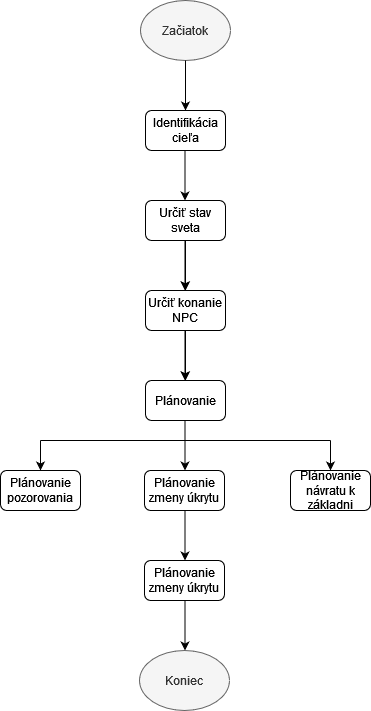

The diagram above was exported from draw.io. Its source (the exported page's mxGraphModel, read from the mxfile embedded in the PNG):
<mxGraphModel dx="1038" dy="564" grid="1" gridSize="10" guides="1" tooltips="1" connect="1" arrows="1" fold="1" page="1" pageScale="1" pageWidth="827" pageHeight="1169" math="0" shadow="0">
  <root>
    <mxCell id="0" />
    <mxCell id="1" parent="0" />
    <mxCell id="zYuZMCS_RLWFGqUw275P-1" value="Začiatok" style="ellipse;whiteSpace=wrap;html=1;fillColor=#f5f5f5;fontColor=#333333;strokeColor=#666666;" vertex="1" parent="1">
      <mxGeometry x="330" y="10" width="90" height="60" as="geometry" />
    </mxCell>
    <mxCell id="zYuZMCS_RLWFGqUw275P-3" value="" style="endArrow=classic;html=1;rounded=0;exitX=0.5;exitY=1;exitDx=0;exitDy=0;" edge="1" parent="1" source="zYuZMCS_RLWFGqUw275P-1">
      <mxGeometry width="50" height="50" relative="1" as="geometry">
        <mxPoint x="390" y="320" as="sourcePoint" />
        <mxPoint x="375" y="120" as="targetPoint" />
      </mxGeometry>
    </mxCell>
    <mxCell id="zYuZMCS_RLWFGqUw275P-4" value="Identifikácia cieľa" style="rounded=1;whiteSpace=wrap;html=1;" vertex="1" parent="1">
      <mxGeometry x="335" y="120" width="80" height="40" as="geometry" />
    </mxCell>
    <mxCell id="zYuZMCS_RLWFGqUw275P-5" value="" style="endArrow=classic;html=1;rounded=0;exitX=0.5;exitY=1;exitDx=0;exitDy=0;" edge="1" parent="1">
      <mxGeometry width="50" height="50" relative="1" as="geometry">
        <mxPoint x="374.5" y="160" as="sourcePoint" />
        <mxPoint x="374.5" y="210" as="targetPoint" />
      </mxGeometry>
    </mxCell>
    <mxCell id="zYuZMCS_RLWFGqUw275P-9" value="" style="edgeStyle=orthogonalEdgeStyle;rounded=0;orthogonalLoop=1;jettySize=auto;html=1;" edge="1" parent="1" source="zYuZMCS_RLWFGqUw275P-6" target="zYuZMCS_RLWFGqUw275P-8">
      <mxGeometry relative="1" as="geometry" />
    </mxCell>
    <mxCell id="zYuZMCS_RLWFGqUw275P-6" value="Určiť stav sveta" style="rounded=1;whiteSpace=wrap;html=1;" vertex="1" parent="1">
      <mxGeometry x="335" y="210" width="80" height="40" as="geometry" />
    </mxCell>
    <mxCell id="zYuZMCS_RLWFGqUw275P-7" value="" style="endArrow=classic;html=1;rounded=0;exitX=0.5;exitY=1;exitDx=0;exitDy=0;" edge="1" parent="1">
      <mxGeometry width="50" height="50" relative="1" as="geometry">
        <mxPoint x="374.5" y="250" as="sourcePoint" />
        <mxPoint x="374.5" y="300" as="targetPoint" />
      </mxGeometry>
    </mxCell>
    <mxCell id="zYuZMCS_RLWFGqUw275P-13" value="" style="edgeStyle=orthogonalEdgeStyle;rounded=0;orthogonalLoop=1;jettySize=auto;html=1;" edge="1" parent="1" source="zYuZMCS_RLWFGqUw275P-8" target="zYuZMCS_RLWFGqUw275P-11">
      <mxGeometry relative="1" as="geometry" />
    </mxCell>
    <mxCell id="zYuZMCS_RLWFGqUw275P-8" value="Určiť konanie NPC" style="rounded=1;whiteSpace=wrap;html=1;" vertex="1" parent="1">
      <mxGeometry x="335" y="300" width="80" height="40" as="geometry" />
    </mxCell>
    <mxCell id="zYuZMCS_RLWFGqUw275P-10" value="" style="endArrow=classic;html=1;rounded=0;exitX=0.5;exitY=1;exitDx=0;exitDy=0;" edge="1" parent="1">
      <mxGeometry width="50" height="50" relative="1" as="geometry">
        <mxPoint x="374.5" y="340" as="sourcePoint" />
        <mxPoint x="374.5" y="390" as="targetPoint" />
      </mxGeometry>
    </mxCell>
    <mxCell id="zYuZMCS_RLWFGqUw275P-11" value="Plánovanie" style="rounded=1;whiteSpace=wrap;html=1;" vertex="1" parent="1">
      <mxGeometry x="335" y="390" width="80" height="40" as="geometry" />
    </mxCell>
    <mxCell id="zYuZMCS_RLWFGqUw275P-14" value="" style="endArrow=classic;html=1;rounded=0;exitX=0.5;exitY=1;exitDx=0;exitDy=0;" edge="1" parent="1">
      <mxGeometry width="50" height="50" relative="1" as="geometry">
        <mxPoint x="374.5" y="430" as="sourcePoint" />
        <mxPoint x="374.5" y="480" as="targetPoint" />
      </mxGeometry>
    </mxCell>
    <mxCell id="zYuZMCS_RLWFGqUw275P-16" value="" style="endArrow=none;html=1;rounded=0;" edge="1" parent="1">
      <mxGeometry width="50" height="50" relative="1" as="geometry">
        <mxPoint x="230" y="450" as="sourcePoint" />
        <mxPoint x="520" y="450" as="targetPoint" />
      </mxGeometry>
    </mxCell>
    <mxCell id="zYuZMCS_RLWFGqUw275P-17" value="" style="endArrow=classic;html=1;rounded=0;" edge="1" parent="1">
      <mxGeometry width="50" height="50" relative="1" as="geometry">
        <mxPoint x="230" y="450" as="sourcePoint" />
        <mxPoint x="230" y="480" as="targetPoint" />
      </mxGeometry>
    </mxCell>
    <mxCell id="zYuZMCS_RLWFGqUw275P-18" value="" style="endArrow=classic;html=1;rounded=0;" edge="1" parent="1">
      <mxGeometry width="50" height="50" relative="1" as="geometry">
        <mxPoint x="520" y="450" as="sourcePoint" />
        <mxPoint x="520" y="480" as="targetPoint" />
      </mxGeometry>
    </mxCell>
    <mxCell id="zYuZMCS_RLWFGqUw275P-19" value="Plánovanie pozorovania" style="rounded=1;whiteSpace=wrap;html=1;" vertex="1" parent="1">
      <mxGeometry x="190" y="480" width="80" height="40" as="geometry" />
    </mxCell>
    <mxCell id="zYuZMCS_RLWFGqUw275P-20" value="Plánovanie zmeny úkrytu" style="rounded=1;whiteSpace=wrap;html=1;" vertex="1" parent="1">
      <mxGeometry x="334" y="480" width="80" height="40" as="geometry" />
    </mxCell>
    <mxCell id="zYuZMCS_RLWFGqUw275P-21" value="Plánovanie návratu k základni" style="rounded=1;whiteSpace=wrap;html=1;" vertex="1" parent="1">
      <mxGeometry x="480" y="480" width="80" height="40" as="geometry" />
    </mxCell>
    <mxCell id="zYuZMCS_RLWFGqUw275P-22" value="" style="endArrow=classic;html=1;rounded=0;exitX=0.5;exitY=1;exitDx=0;exitDy=0;" edge="1" parent="1">
      <mxGeometry width="50" height="50" relative="1" as="geometry">
        <mxPoint x="374.5" y="520" as="sourcePoint" />
        <mxPoint x="374.5" y="570" as="targetPoint" />
      </mxGeometry>
    </mxCell>
    <mxCell id="zYuZMCS_RLWFGqUw275P-23" value="Plánovanie zmeny úkrytu" style="rounded=1;whiteSpace=wrap;html=1;" vertex="1" parent="1">
      <mxGeometry x="334" y="570" width="80" height="40" as="geometry" />
    </mxCell>
    <mxCell id="zYuZMCS_RLWFGqUw275P-25" value="" style="endArrow=classic;html=1;rounded=0;exitX=0.5;exitY=1;exitDx=0;exitDy=0;" edge="1" parent="1">
      <mxGeometry width="50" height="50" relative="1" as="geometry">
        <mxPoint x="374.5" y="610" as="sourcePoint" />
        <mxPoint x="374.5" y="660" as="targetPoint" />
      </mxGeometry>
    </mxCell>
    <mxCell id="zYuZMCS_RLWFGqUw275P-26" value="Koniec" style="ellipse;whiteSpace=wrap;html=1;fillColor=#f5f5f5;fontColor=#333333;strokeColor=#666666;" vertex="1" parent="1">
      <mxGeometry x="329" y="660" width="90" height="60" as="geometry" />
    </mxCell>
  </root>
</mxGraphModel>